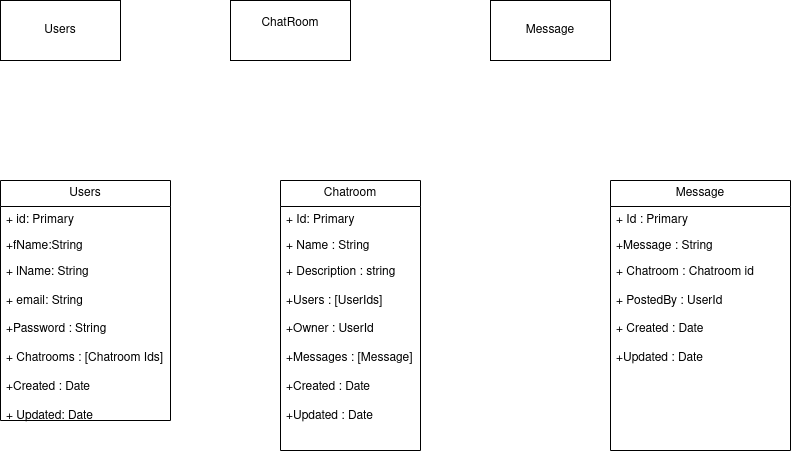

The diagram above was exported from draw.io. Its source (the exported page's mxGraphModel, read from the mxfile embedded in the PNG):
<mxGraphModel dx="1434" dy="795" grid="1" gridSize="10" guides="1" tooltips="1" connect="1" arrows="1" fold="1" page="1" pageScale="1" pageWidth="850" pageHeight="1100" math="0" shadow="0">
  <root>
    <mxCell id="0" />
    <mxCell id="1" parent="0" />
    <mxCell id="ZFONflkoPwZEMwH1Zzyr-1" value="Users" style="rounded=0;whiteSpace=wrap;html=1;" vertex="1" parent="1">
      <mxGeometry x="70" y="40" width="120" height="60" as="geometry" />
    </mxCell>
    <mxCell id="ZFONflkoPwZEMwH1Zzyr-2" value="&lt;div&gt;ChatRoom&lt;/div&gt;&lt;div&gt;&lt;br&gt;&lt;/div&gt;" style="rounded=0;whiteSpace=wrap;html=1;" vertex="1" parent="1">
      <mxGeometry x="300" y="40" width="120" height="60" as="geometry" />
    </mxCell>
    <mxCell id="ZFONflkoPwZEMwH1Zzyr-3" value="Message" style="rounded=0;whiteSpace=wrap;html=1;" vertex="1" parent="1">
      <mxGeometry x="560" y="40" width="120" height="60" as="geometry" />
    </mxCell>
    <mxCell id="ZFONflkoPwZEMwH1Zzyr-4" value="Users" style="swimlane;fontStyle=0;childLayout=stackLayout;horizontal=1;startSize=26;fillColor=none;horizontalStack=0;resizeParent=1;resizeParentMax=0;resizeLast=0;collapsible=1;marginBottom=0;whiteSpace=wrap;html=1;" vertex="1" parent="1">
      <mxGeometry x="70" y="220" width="170" height="240" as="geometry">
        <mxRectangle x="70" y="220" width="70" height="30" as="alternateBounds" />
      </mxGeometry>
    </mxCell>
    <mxCell id="ZFONflkoPwZEMwH1Zzyr-5" value="+ id: Primary" style="text;strokeColor=none;fillColor=none;align=left;verticalAlign=top;spacingLeft=4;spacingRight=4;overflow=hidden;rotatable=0;points=[[0,0.5],[1,0.5]];portConstraint=eastwest;whiteSpace=wrap;html=1;" vertex="1" parent="ZFONflkoPwZEMwH1Zzyr-4">
      <mxGeometry y="26" width="170" height="26" as="geometry" />
    </mxCell>
    <mxCell id="ZFONflkoPwZEMwH1Zzyr-6" value="+fName:String" style="text;strokeColor=none;fillColor=none;align=left;verticalAlign=top;spacingLeft=4;spacingRight=4;overflow=hidden;rotatable=0;points=[[0,0.5],[1,0.5]];portConstraint=eastwest;whiteSpace=wrap;html=1;" vertex="1" parent="ZFONflkoPwZEMwH1Zzyr-4">
      <mxGeometry y="52" width="170" height="26" as="geometry" />
    </mxCell>
    <mxCell id="ZFONflkoPwZEMwH1Zzyr-7" value="&lt;div&gt;+ lName: String&lt;/div&gt;&lt;div&gt;&lt;br&gt;&lt;/div&gt;&lt;div&gt;+ email: String&lt;/div&gt;&lt;div&gt;&lt;br&gt;&lt;/div&gt;&lt;div&gt;+Password : String&lt;/div&gt;&lt;div&gt;&lt;br&gt;&lt;/div&gt;&lt;div&gt;+ Chatrooms : [Chatroom Ids]&lt;br&gt;&lt;/div&gt;&lt;div&gt;&lt;br&gt;&lt;/div&gt;&lt;div&gt;+Created : Date&lt;/div&gt;&lt;div&gt;&lt;br&gt;&lt;/div&gt;&lt;div&gt;+ Updated: Date&lt;/div&gt;" style="text;strokeColor=none;fillColor=none;align=left;verticalAlign=top;spacingLeft=4;spacingRight=4;overflow=hidden;rotatable=0;points=[[0,0.5],[1,0.5]];portConstraint=eastwest;whiteSpace=wrap;html=1;" vertex="1" parent="ZFONflkoPwZEMwH1Zzyr-4">
      <mxGeometry y="78" width="170" height="162" as="geometry" />
    </mxCell>
    <mxCell id="ZFONflkoPwZEMwH1Zzyr-9" value="Chatroom" style="swimlane;fontStyle=0;childLayout=stackLayout;horizontal=1;startSize=26;fillColor=none;horizontalStack=0;resizeParent=1;resizeParentMax=0;resizeLast=0;collapsible=1;marginBottom=0;whiteSpace=wrap;html=1;" vertex="1" parent="1">
      <mxGeometry x="350" y="220" width="140" height="270" as="geometry" />
    </mxCell>
    <mxCell id="ZFONflkoPwZEMwH1Zzyr-10" value="+ Id: Primary" style="text;strokeColor=none;fillColor=none;align=left;verticalAlign=top;spacingLeft=4;spacingRight=4;overflow=hidden;rotatable=0;points=[[0,0.5],[1,0.5]];portConstraint=eastwest;whiteSpace=wrap;html=1;" vertex="1" parent="ZFONflkoPwZEMwH1Zzyr-9">
      <mxGeometry y="26" width="140" height="26" as="geometry" />
    </mxCell>
    <mxCell id="ZFONflkoPwZEMwH1Zzyr-11" value="+ Name : String" style="text;strokeColor=none;fillColor=none;align=left;verticalAlign=top;spacingLeft=4;spacingRight=4;overflow=hidden;rotatable=0;points=[[0,0.5],[1,0.5]];portConstraint=eastwest;whiteSpace=wrap;html=1;" vertex="1" parent="ZFONflkoPwZEMwH1Zzyr-9">
      <mxGeometry y="52" width="140" height="26" as="geometry" />
    </mxCell>
    <mxCell id="ZFONflkoPwZEMwH1Zzyr-12" value="&lt;div&gt;+ Description : string&lt;/div&gt;&lt;div&gt;&lt;br&gt;&lt;/div&gt;&lt;div&gt;+Users : [UserIds]&lt;/div&gt;&lt;div&gt;&lt;br&gt;&lt;/div&gt;&lt;div&gt;+Owner : UserId&lt;/div&gt;&lt;div&gt;&lt;br&gt;&lt;/div&gt;&lt;div&gt;+Messages : [Message]&lt;/div&gt;&lt;div&gt;&lt;br&gt;&lt;/div&gt;&lt;div&gt;+Created : Date&lt;/div&gt;&lt;div&gt;&lt;br&gt;&lt;/div&gt;&lt;div&gt;+Updated : Date&lt;/div&gt;" style="text;strokeColor=none;fillColor=none;align=left;verticalAlign=top;spacingLeft=4;spacingRight=4;overflow=hidden;rotatable=0;points=[[0,0.5],[1,0.5]];portConstraint=eastwest;whiteSpace=wrap;html=1;" vertex="1" parent="ZFONflkoPwZEMwH1Zzyr-9">
      <mxGeometry y="78" width="140" height="192" as="geometry" />
    </mxCell>
    <mxCell id="ZFONflkoPwZEMwH1Zzyr-13" value="Message" style="swimlane;fontStyle=0;childLayout=stackLayout;horizontal=1;startSize=26;fillColor=none;horizontalStack=0;resizeParent=1;resizeParentMax=0;resizeLast=0;collapsible=1;marginBottom=0;whiteSpace=wrap;html=1;" vertex="1" parent="1">
      <mxGeometry x="680" y="220" width="180" height="270" as="geometry" />
    </mxCell>
    <mxCell id="ZFONflkoPwZEMwH1Zzyr-14" value="+ Id : Primary" style="text;strokeColor=none;fillColor=none;align=left;verticalAlign=top;spacingLeft=4;spacingRight=4;overflow=hidden;rotatable=0;points=[[0,0.5],[1,0.5]];portConstraint=eastwest;whiteSpace=wrap;html=1;" vertex="1" parent="ZFONflkoPwZEMwH1Zzyr-13">
      <mxGeometry y="26" width="180" height="26" as="geometry" />
    </mxCell>
    <mxCell id="ZFONflkoPwZEMwH1Zzyr-15" value="+Message : String" style="text;strokeColor=none;fillColor=none;align=left;verticalAlign=top;spacingLeft=4;spacingRight=4;overflow=hidden;rotatable=0;points=[[0,0.5],[1,0.5]];portConstraint=eastwest;whiteSpace=wrap;html=1;" vertex="1" parent="ZFONflkoPwZEMwH1Zzyr-13">
      <mxGeometry y="52" width="180" height="26" as="geometry" />
    </mxCell>
    <mxCell id="ZFONflkoPwZEMwH1Zzyr-16" value="&lt;div&gt;+ Chatroom : Chatroom id&lt;/div&gt;&lt;div&gt;&lt;br&gt;&lt;/div&gt;&lt;div&gt;+ PostedBy : UserId&lt;/div&gt;&lt;div&gt;&lt;br&gt;&lt;/div&gt;&lt;div&gt;+ Created : Date&lt;/div&gt;&lt;div&gt;&lt;br&gt;&lt;/div&gt;&lt;div&gt;+Updated : Date&lt;br&gt;&lt;/div&gt;" style="text;strokeColor=none;fillColor=none;align=left;verticalAlign=top;spacingLeft=4;spacingRight=4;overflow=hidden;rotatable=0;points=[[0,0.5],[1,0.5]];portConstraint=eastwest;whiteSpace=wrap;html=1;" vertex="1" parent="ZFONflkoPwZEMwH1Zzyr-13">
      <mxGeometry y="78" width="180" height="192" as="geometry" />
    </mxCell>
  </root>
</mxGraphModel>